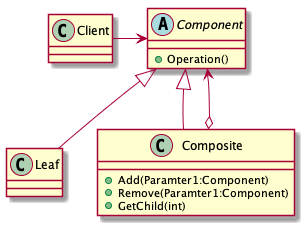

The diagram above was rendered by PlantUML. Its source (embedded in the PNG):
@startuml
class Client
abstract class Component{
    +Operation()
}
class Leaf
class Composite{
    +Add(Paramter1:Component)
    +Remove(Paramter1:Component)
    +GetChild(int)
}

Client -> Component
Component <|-- Leaf
Component <|-- Composite
Component <--o Composite
@enduml